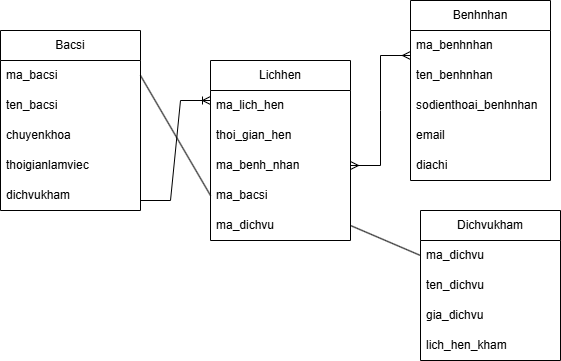

The diagram above was exported from draw.io. Its source (the exported page's mxGraphModel, read from the mxfile embedded in the PNG):
<mxGraphModel dx="1737" dy="942" grid="1" gridSize="10" guides="1" tooltips="1" connect="1" arrows="1" fold="1" page="1" pageScale="1" pageWidth="827" pageHeight="1169" math="0" shadow="0">
  <root>
    <mxCell id="0" />
    <mxCell id="1" parent="0" />
    <mxCell id="mi8bAfHcFfZD8go5hVLH-11" value="Bacsi" style="swimlane;fontStyle=0;childLayout=stackLayout;horizontal=1;startSize=30;horizontalStack=0;resizeParent=1;resizeParentMax=0;resizeLast=0;collapsible=1;marginBottom=0;whiteSpace=wrap;html=1;" vertex="1" parent="1">
      <mxGeometry x="90" y="230" width="140" height="180" as="geometry" />
    </mxCell>
    <mxCell id="mi8bAfHcFfZD8go5hVLH-12" value="ma_bacsi" style="text;strokeColor=none;fillColor=none;align=left;verticalAlign=middle;spacingLeft=4;spacingRight=4;overflow=hidden;points=[[0,0.5],[1,0.5]];portConstraint=eastwest;rotatable=0;whiteSpace=wrap;html=1;" vertex="1" parent="mi8bAfHcFfZD8go5hVLH-11">
      <mxGeometry y="30" width="140" height="30" as="geometry" />
    </mxCell>
    <mxCell id="mi8bAfHcFfZD8go5hVLH-13" value="ten_bacsi" style="text;strokeColor=none;fillColor=none;align=left;verticalAlign=middle;spacingLeft=4;spacingRight=4;overflow=hidden;points=[[0,0.5],[1,0.5]];portConstraint=eastwest;rotatable=0;whiteSpace=wrap;html=1;" vertex="1" parent="mi8bAfHcFfZD8go5hVLH-11">
      <mxGeometry y="60" width="140" height="30" as="geometry" />
    </mxCell>
    <mxCell id="mi8bAfHcFfZD8go5hVLH-14" value="chuyenkhoa" style="text;strokeColor=none;fillColor=none;align=left;verticalAlign=middle;spacingLeft=4;spacingRight=4;overflow=hidden;points=[[0,0.5],[1,0.5]];portConstraint=eastwest;rotatable=0;whiteSpace=wrap;html=1;" vertex="1" parent="mi8bAfHcFfZD8go5hVLH-11">
      <mxGeometry y="90" width="140" height="30" as="geometry" />
    </mxCell>
    <mxCell id="mi8bAfHcFfZD8go5hVLH-15" value="thoigianlamviec" style="text;strokeColor=none;fillColor=none;align=left;verticalAlign=middle;spacingLeft=4;spacingRight=4;overflow=hidden;points=[[0,0.5],[1,0.5]];portConstraint=eastwest;rotatable=0;whiteSpace=wrap;html=1;" vertex="1" parent="mi8bAfHcFfZD8go5hVLH-11">
      <mxGeometry y="120" width="140" height="30" as="geometry" />
    </mxCell>
    <mxCell id="mi8bAfHcFfZD8go5hVLH-16" value="dichvukham" style="text;strokeColor=none;fillColor=none;align=left;verticalAlign=middle;spacingLeft=4;spacingRight=4;overflow=hidden;points=[[0,0.5],[1,0.5]];portConstraint=eastwest;rotatable=0;whiteSpace=wrap;html=1;" vertex="1" parent="mi8bAfHcFfZD8go5hVLH-11">
      <mxGeometry y="150" width="140" height="30" as="geometry" />
    </mxCell>
    <mxCell id="mi8bAfHcFfZD8go5hVLH-17" value="Benhnhan" style="swimlane;fontStyle=0;childLayout=stackLayout;horizontal=1;startSize=30;horizontalStack=0;resizeParent=1;resizeParentMax=0;resizeLast=0;collapsible=1;marginBottom=0;whiteSpace=wrap;html=1;" vertex="1" parent="1">
      <mxGeometry x="500" y="200" width="140" height="180" as="geometry" />
    </mxCell>
    <mxCell id="mi8bAfHcFfZD8go5hVLH-18" value="ma_benhnhan" style="text;strokeColor=none;fillColor=none;align=left;verticalAlign=middle;spacingLeft=4;spacingRight=4;overflow=hidden;points=[[0,0.5],[1,0.5]];portConstraint=eastwest;rotatable=0;whiteSpace=wrap;html=1;" vertex="1" parent="mi8bAfHcFfZD8go5hVLH-17">
      <mxGeometry y="30" width="140" height="30" as="geometry" />
    </mxCell>
    <mxCell id="mi8bAfHcFfZD8go5hVLH-19" value="ten_benhnhan" style="text;strokeColor=none;fillColor=none;align=left;verticalAlign=middle;spacingLeft=4;spacingRight=4;overflow=hidden;points=[[0,0.5],[1,0.5]];portConstraint=eastwest;rotatable=0;whiteSpace=wrap;html=1;" vertex="1" parent="mi8bAfHcFfZD8go5hVLH-17">
      <mxGeometry y="60" width="140" height="30" as="geometry" />
    </mxCell>
    <mxCell id="mi8bAfHcFfZD8go5hVLH-20" value="sodienthoai_benhnhan" style="text;strokeColor=none;fillColor=none;align=left;verticalAlign=middle;spacingLeft=4;spacingRight=4;overflow=hidden;points=[[0,0.5],[1,0.5]];portConstraint=eastwest;rotatable=0;whiteSpace=wrap;html=1;" vertex="1" parent="mi8bAfHcFfZD8go5hVLH-17">
      <mxGeometry y="90" width="140" height="30" as="geometry" />
    </mxCell>
    <mxCell id="mi8bAfHcFfZD8go5hVLH-21" value="email" style="text;strokeColor=none;fillColor=none;align=left;verticalAlign=middle;spacingLeft=4;spacingRight=4;overflow=hidden;points=[[0,0.5],[1,0.5]];portConstraint=eastwest;rotatable=0;whiteSpace=wrap;html=1;" vertex="1" parent="mi8bAfHcFfZD8go5hVLH-17">
      <mxGeometry y="120" width="140" height="30" as="geometry" />
    </mxCell>
    <mxCell id="mi8bAfHcFfZD8go5hVLH-22" value="diachi" style="text;strokeColor=none;fillColor=none;align=left;verticalAlign=middle;spacingLeft=4;spacingRight=4;overflow=hidden;points=[[0,0.5],[1,0.5]];portConstraint=eastwest;rotatable=0;whiteSpace=wrap;html=1;" vertex="1" parent="mi8bAfHcFfZD8go5hVLH-17">
      <mxGeometry y="150" width="140" height="30" as="geometry" />
    </mxCell>
    <mxCell id="mi8bAfHcFfZD8go5hVLH-23" value="Dichvukham" style="swimlane;fontStyle=0;childLayout=stackLayout;horizontal=1;startSize=30;horizontalStack=0;resizeParent=1;resizeParentMax=0;resizeLast=0;collapsible=1;marginBottom=0;whiteSpace=wrap;html=1;" vertex="1" parent="1">
      <mxGeometry x="510" y="410" width="140" height="150" as="geometry" />
    </mxCell>
    <mxCell id="mi8bAfHcFfZD8go5hVLH-24" value="ma_dichvu" style="text;strokeColor=none;fillColor=none;align=left;verticalAlign=middle;spacingLeft=4;spacingRight=4;overflow=hidden;points=[[0,0.5],[1,0.5]];portConstraint=eastwest;rotatable=0;whiteSpace=wrap;html=1;" vertex="1" parent="mi8bAfHcFfZD8go5hVLH-23">
      <mxGeometry y="30" width="140" height="30" as="geometry" />
    </mxCell>
    <mxCell id="mi8bAfHcFfZD8go5hVLH-25" value="ten_dichvu" style="text;strokeColor=none;fillColor=none;align=left;verticalAlign=middle;spacingLeft=4;spacingRight=4;overflow=hidden;points=[[0,0.5],[1,0.5]];portConstraint=eastwest;rotatable=0;whiteSpace=wrap;html=1;" vertex="1" parent="mi8bAfHcFfZD8go5hVLH-23">
      <mxGeometry y="60" width="140" height="30" as="geometry" />
    </mxCell>
    <mxCell id="mi8bAfHcFfZD8go5hVLH-26" value="gia_dichvu" style="text;strokeColor=none;fillColor=none;align=left;verticalAlign=middle;spacingLeft=4;spacingRight=4;overflow=hidden;points=[[0,0.5],[1,0.5]];portConstraint=eastwest;rotatable=0;whiteSpace=wrap;html=1;" vertex="1" parent="mi8bAfHcFfZD8go5hVLH-23">
      <mxGeometry y="90" width="140" height="30" as="geometry" />
    </mxCell>
    <mxCell id="mi8bAfHcFfZD8go5hVLH-27" value="lich_hen_kham" style="text;strokeColor=none;fillColor=none;align=left;verticalAlign=middle;spacingLeft=4;spacingRight=4;overflow=hidden;points=[[0,0.5],[1,0.5]];portConstraint=eastwest;rotatable=0;whiteSpace=wrap;html=1;" vertex="1" parent="mi8bAfHcFfZD8go5hVLH-23">
      <mxGeometry y="120" width="140" height="30" as="geometry" />
    </mxCell>
    <mxCell id="mi8bAfHcFfZD8go5hVLH-28" value="Lichhen" style="swimlane;fontStyle=0;childLayout=stackLayout;horizontal=1;startSize=30;horizontalStack=0;resizeParent=1;resizeParentMax=0;resizeLast=0;collapsible=1;marginBottom=0;whiteSpace=wrap;html=1;" vertex="1" parent="1">
      <mxGeometry x="300" y="260" width="140" height="180" as="geometry" />
    </mxCell>
    <mxCell id="mi8bAfHcFfZD8go5hVLH-29" value="ma_lich_hen" style="text;strokeColor=none;fillColor=none;align=left;verticalAlign=middle;spacingLeft=4;spacingRight=4;overflow=hidden;points=[[0,0.5],[1,0.5]];portConstraint=eastwest;rotatable=0;whiteSpace=wrap;html=1;" vertex="1" parent="mi8bAfHcFfZD8go5hVLH-28">
      <mxGeometry y="30" width="140" height="30" as="geometry" />
    </mxCell>
    <mxCell id="mi8bAfHcFfZD8go5hVLH-30" value="thoi_gian_hen" style="text;strokeColor=none;fillColor=none;align=left;verticalAlign=middle;spacingLeft=4;spacingRight=4;overflow=hidden;points=[[0,0.5],[1,0.5]];portConstraint=eastwest;rotatable=0;whiteSpace=wrap;html=1;" vertex="1" parent="mi8bAfHcFfZD8go5hVLH-28">
      <mxGeometry y="60" width="140" height="30" as="geometry" />
    </mxCell>
    <mxCell id="mi8bAfHcFfZD8go5hVLH-45" value="" style="edgeStyle=entityRelationEdgeStyle;fontSize=12;html=1;endArrow=ERmany;startArrow=ERmany;rounded=0;exitX=1;exitY=0.5;exitDx=0;exitDy=0;" edge="1" parent="mi8bAfHcFfZD8go5hVLH-28" source="mi8bAfHcFfZD8go5hVLH-31">
      <mxGeometry width="100" height="100" relative="1" as="geometry">
        <mxPoint x="100" y="95" as="sourcePoint" />
        <mxPoint x="200" y="-5" as="targetPoint" />
        <Array as="points">
          <mxPoint x="170" y="-45" />
          <mxPoint x="180" y="-25" />
        </Array>
      </mxGeometry>
    </mxCell>
    <mxCell id="mi8bAfHcFfZD8go5hVLH-31" value="ma_benh_nhan" style="text;strokeColor=none;fillColor=none;align=left;verticalAlign=middle;spacingLeft=4;spacingRight=4;overflow=hidden;points=[[0,0.5],[1,0.5]];portConstraint=eastwest;rotatable=0;whiteSpace=wrap;html=1;" vertex="1" parent="mi8bAfHcFfZD8go5hVLH-28">
      <mxGeometry y="90" width="140" height="30" as="geometry" />
    </mxCell>
    <mxCell id="mi8bAfHcFfZD8go5hVLH-34" value="ma_bacsi" style="text;strokeColor=none;fillColor=none;align=left;verticalAlign=middle;spacingLeft=4;spacingRight=4;overflow=hidden;points=[[0,0.5],[1,0.5]];portConstraint=eastwest;rotatable=0;whiteSpace=wrap;html=1;" vertex="1" parent="mi8bAfHcFfZD8go5hVLH-28">
      <mxGeometry y="120" width="140" height="30" as="geometry" />
    </mxCell>
    <mxCell id="mi8bAfHcFfZD8go5hVLH-35" value="ma_dichvu" style="text;strokeColor=none;fillColor=none;align=left;verticalAlign=middle;spacingLeft=4;spacingRight=4;overflow=hidden;points=[[0,0.5],[1,0.5]];portConstraint=eastwest;rotatable=0;whiteSpace=wrap;html=1;" vertex="1" parent="mi8bAfHcFfZD8go5hVLH-28">
      <mxGeometry y="150" width="140" height="30" as="geometry" />
    </mxCell>
    <mxCell id="mi8bAfHcFfZD8go5hVLH-36" value="" style="edgeStyle=entityRelationEdgeStyle;fontSize=12;html=1;endArrow=ERoneToMany;rounded=0;" edge="1" parent="1">
      <mxGeometry width="100" height="100" relative="1" as="geometry">
        <mxPoint x="230" y="400" as="sourcePoint" />
        <mxPoint x="300" y="300" as="targetPoint" />
        <Array as="points">
          <mxPoint x="270" y="410" />
          <mxPoint x="240" y="350" />
          <mxPoint x="260" y="300" />
          <mxPoint x="240" y="380" />
          <mxPoint x="250" y="350" />
          <mxPoint x="280" y="350" />
        </Array>
      </mxGeometry>
    </mxCell>
    <mxCell id="mi8bAfHcFfZD8go5hVLH-40" value="" style="endArrow=none;html=1;rounded=0;entryX=0;entryY=0.5;entryDx=0;entryDy=0;exitX=1;exitY=0.5;exitDx=0;exitDy=0;" edge="1" parent="1" source="mi8bAfHcFfZD8go5hVLH-35" target="mi8bAfHcFfZD8go5hVLH-24">
      <mxGeometry relative="1" as="geometry">
        <mxPoint x="350" y="470" as="sourcePoint" />
        <mxPoint x="510" y="470" as="targetPoint" />
        <Array as="points" />
      </mxGeometry>
    </mxCell>
    <mxCell id="mi8bAfHcFfZD8go5hVLH-47" value="" style="endArrow=none;html=1;rounded=0;entryX=0;entryY=0.5;entryDx=0;entryDy=0;exitX=1;exitY=0.5;exitDx=0;exitDy=0;" edge="1" parent="1" source="mi8bAfHcFfZD8go5hVLH-12" target="mi8bAfHcFfZD8go5hVLH-34">
      <mxGeometry relative="1" as="geometry">
        <mxPoint x="210" y="200" as="sourcePoint" />
        <mxPoint x="370" y="200" as="targetPoint" />
      </mxGeometry>
    </mxCell>
  </root>
</mxGraphModel>